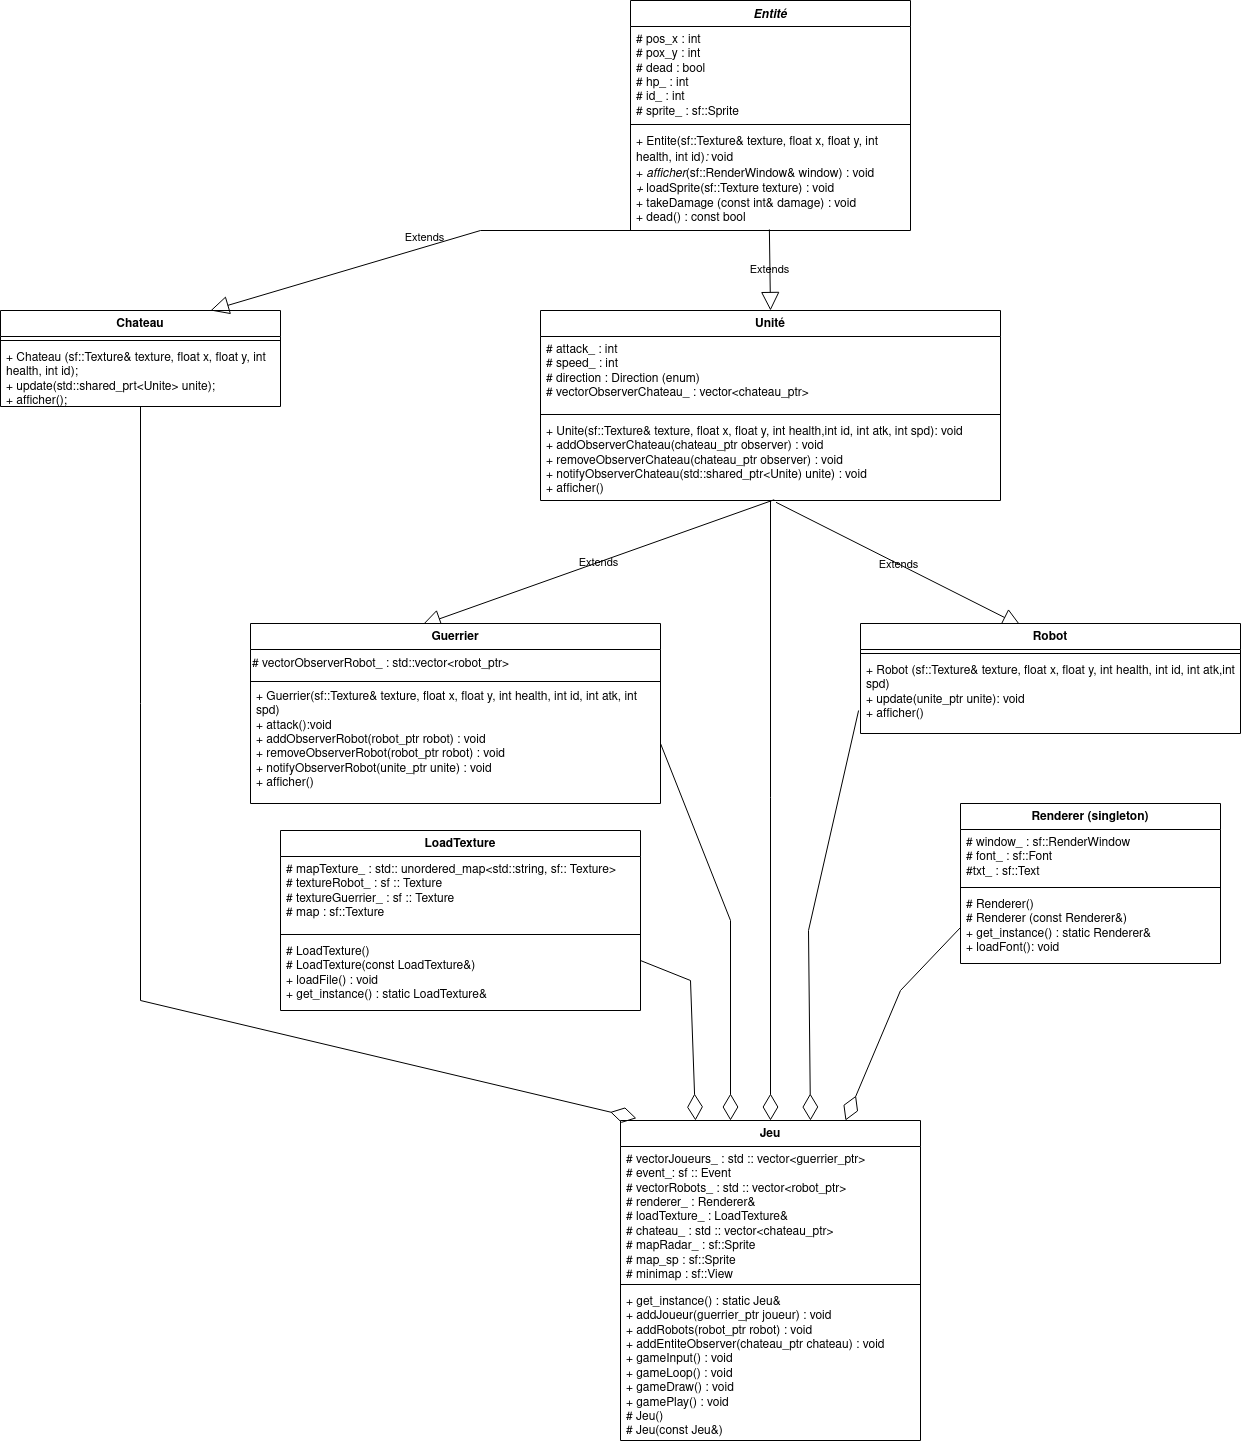

The diagram above was exported from draw.io. Its source (the exported page's mxGraphModel, read from the mxfile embedded in the PNG):
<mxGraphModel dx="2501" dy="689" grid="1" gridSize="10" guides="1" tooltips="1" connect="1" arrows="1" fold="1" page="0" pageScale="1" pageWidth="827" pageHeight="1169" background="#FFFFFF" math="0" shadow="0">
  <root>
    <mxCell id="0" />
    <mxCell id="1" parent="0" />
    <mxCell id="5ReDZGff8v_GtQ22mmbG-1" value="Unité" style="swimlane;fontStyle=1;align=center;verticalAlign=top;childLayout=stackLayout;horizontal=1;startSize=26;horizontalStack=0;resizeParent=1;resizeParentMax=0;resizeLast=0;collapsible=1;marginBottom=0;whiteSpace=wrap;html=1;rounded=0;labelBackgroundColor=none;" parent="1" vertex="1">
      <mxGeometry x="120" y="570" width="460" height="190" as="geometry" />
    </mxCell>
    <mxCell id="5ReDZGff8v_GtQ22mmbG-2" value="&lt;div&gt;# attack_ : int&lt;/div&gt;&lt;div&gt;# speed_ : int&lt;/div&gt;&lt;div&gt;# direction : Direction (enum)&lt;/div&gt;&lt;div&gt;# vectorObserverChateau_ : vector&amp;lt;chateau_ptr&amp;gt;&lt;br&gt;&lt;/div&gt;&lt;div&gt;&lt;br&gt;&lt;/div&gt;&lt;div&gt;&lt;br&gt;&lt;/div&gt;" style="text;strokeColor=none;fillColor=none;align=left;verticalAlign=top;spacingLeft=4;spacingRight=4;overflow=hidden;rotatable=0;points=[[0,0.5],[1,0.5]];portConstraint=eastwest;whiteSpace=wrap;html=1;rounded=0;labelBackgroundColor=none;" parent="5ReDZGff8v_GtQ22mmbG-1" vertex="1">
      <mxGeometry y="26" width="460" height="74" as="geometry" />
    </mxCell>
    <mxCell id="5ReDZGff8v_GtQ22mmbG-3" value="" style="line;strokeWidth=1;fillColor=none;align=left;verticalAlign=middle;spacingTop=-1;spacingLeft=3;spacingRight=3;rotatable=0;labelPosition=right;points=[];portConstraint=eastwest;rounded=0;labelBackgroundColor=none;" parent="5ReDZGff8v_GtQ22mmbG-1" vertex="1">
      <mxGeometry y="100" width="460" height="8" as="geometry" />
    </mxCell>
    <mxCell id="5ReDZGff8v_GtQ22mmbG-4" value="&lt;div&gt;+ Unite(sf::Texture&amp;amp; texture, float x, float y, int health,int id, int atk, int spd): void&lt;/div&gt;&lt;div&gt;+ addObserverChateau(chateau_ptr observer) : void&lt;/div&gt;&lt;div&gt;+ removeObserverChateau(chateau_ptr observer) : void&lt;/div&gt;&lt;div&gt;+ notifyObserverChateau(std::shared_ptr&amp;lt;Unite) unite) : void&lt;/div&gt;&lt;div&gt;+ afficher()&lt;br&gt;&lt;/div&gt;" style="text;strokeColor=none;fillColor=none;align=left;verticalAlign=top;spacingLeft=4;spacingRight=4;overflow=hidden;rotatable=0;points=[[0,0.5],[1,0.5]];portConstraint=eastwest;whiteSpace=wrap;html=1;rounded=0;labelBackgroundColor=none;" parent="5ReDZGff8v_GtQ22mmbG-1" vertex="1">
      <mxGeometry y="108" width="460" height="82" as="geometry" />
    </mxCell>
    <mxCell id="5ReDZGff8v_GtQ22mmbG-5" value="Extends" style="endArrow=block;endSize=16;endFill=0;html=1;rounded=0;exitX=0.508;exitY=0.991;exitDx=0;exitDy=0;entryX=0.419;entryY=0.008;entryDx=0;entryDy=0;entryPerimeter=0;exitPerimeter=0;labelBackgroundColor=none;fontColor=default;" parent="1" source="5ReDZGff8v_GtQ22mmbG-4" target="5ReDZGff8v_GtQ22mmbG-15" edge="1">
      <mxGeometry width="160" relative="1" as="geometry">
        <mxPoint y="1063" as="sourcePoint" />
        <mxPoint x="-200" y="973" as="targetPoint" />
      </mxGeometry>
    </mxCell>
    <mxCell id="5ReDZGff8v_GtQ22mmbG-15" value="Guerrier" style="swimlane;fontStyle=1;align=center;verticalAlign=top;childLayout=stackLayout;horizontal=1;startSize=26;horizontalStack=0;resizeParent=1;resizeParentMax=0;resizeLast=0;collapsible=1;marginBottom=0;whiteSpace=wrap;html=1;rounded=0;labelBackgroundColor=none;" parent="1" vertex="1">
      <mxGeometry x="-170" y="883" width="410" height="180" as="geometry" />
    </mxCell>
    <mxCell id="h7Hf9T3gbfP1Oq7e9Ek7-2" value="&lt;div align=&quot;left&quot;&gt;# vectorObserverRobot_ : std::vector&amp;lt;robot_ptr&amp;gt;&lt;br&gt;&lt;/div&gt;" style="text;html=1;align=left;verticalAlign=middle;resizable=0;points=[];autosize=1;strokeColor=none;fillColor=none;" vertex="1" parent="5ReDZGff8v_GtQ22mmbG-15">
      <mxGeometry y="26" width="410" height="30" as="geometry" />
    </mxCell>
    <mxCell id="5ReDZGff8v_GtQ22mmbG-17" value="" style="line;strokeWidth=1;fillColor=none;align=left;verticalAlign=middle;spacingTop=-1;spacingLeft=3;spacingRight=3;rotatable=0;labelPosition=right;points=[];portConstraint=eastwest;rounded=0;labelBackgroundColor=none;" parent="5ReDZGff8v_GtQ22mmbG-15" vertex="1">
      <mxGeometry y="56" width="410" height="4" as="geometry" />
    </mxCell>
    <mxCell id="5ReDZGff8v_GtQ22mmbG-18" value="+ Guerrier(sf::Texture&amp;amp; texture, float x, float y, int health, int id, int atk, int spd)&lt;br&gt;&lt;div&gt;+ attack():void&lt;/div&gt;&lt;div&gt;+ addObserverRobot(robot_ptr robot) : void&lt;div&gt;+ removeObserverRobot(robot_ptr robot) : void&lt;/div&gt;+ notifyObserverRobot(unite_ptr unite) : void&lt;/div&gt;&lt;div&gt;+ afficher()&lt;br&gt;&lt;/div&gt;&lt;div&gt;&lt;br&gt;&lt;/div&gt;" style="text;strokeColor=none;fillColor=none;align=left;verticalAlign=top;spacingLeft=4;spacingRight=4;overflow=hidden;rotatable=0;points=[[0,0.5],[1,0.5]];portConstraint=eastwest;whiteSpace=wrap;html=1;rounded=0;labelBackgroundColor=none;" parent="5ReDZGff8v_GtQ22mmbG-15" vertex="1">
      <mxGeometry y="60" width="410" height="120" as="geometry" />
    </mxCell>
    <mxCell id="5ReDZGff8v_GtQ22mmbG-60" value="Extends" style="endArrow=block;endSize=16;endFill=0;html=1;rounded=0;entryX=0.422;entryY=0.02;entryDx=0;entryDy=0;entryPerimeter=0;exitX=0.512;exitY=1.022;exitDx=0;exitDy=0;exitPerimeter=0;labelBackgroundColor=none;fontColor=default;" parent="1" source="5ReDZGff8v_GtQ22mmbG-4" target="aIu_Q2CI9E8DXswhRi5F-3" edge="1">
      <mxGeometry width="160" relative="1" as="geometry">
        <mxPoint x="180" y="733" as="sourcePoint" />
        <mxPoint x="418.98" y="950.5" as="targetPoint" />
      </mxGeometry>
    </mxCell>
    <mxCell id="5ReDZGff8v_GtQ22mmbG-63" value="&lt;i&gt;Entité&lt;/i&gt;" style="swimlane;fontStyle=1;align=center;verticalAlign=top;childLayout=stackLayout;horizontal=1;startSize=26;horizontalStack=0;resizeParent=1;resizeParentMax=0;resizeLast=0;collapsible=1;marginBottom=0;whiteSpace=wrap;html=1;rounded=0;labelBackgroundColor=none;" parent="1" vertex="1">
      <mxGeometry x="210" y="260" width="280" height="230" as="geometry" />
    </mxCell>
    <mxCell id="5ReDZGff8v_GtQ22mmbG-64" value="&lt;div&gt;# pos_x : int&lt;/div&gt;&lt;div&gt;&lt;div&gt;# pox_y : int&lt;/div&gt;&lt;div&gt;# dead : bool&lt;/div&gt;&lt;div&gt;# hp_ : int&lt;/div&gt;&lt;div&gt;# id_ : int&lt;br&gt;&lt;/div&gt; &lt;/div&gt;&lt;div&gt;# sprite_ : sf::Sprite&lt;br&gt;&lt;/div&gt;" style="text;strokeColor=none;fillColor=none;align=left;verticalAlign=top;spacingLeft=4;spacingRight=4;overflow=hidden;rotatable=0;points=[[0,0.5],[1,0.5]];portConstraint=eastwest;whiteSpace=wrap;html=1;rounded=0;labelBackgroundColor=none;" parent="5ReDZGff8v_GtQ22mmbG-63" vertex="1">
      <mxGeometry y="26" width="280" height="94" as="geometry" />
    </mxCell>
    <mxCell id="5ReDZGff8v_GtQ22mmbG-65" value="" style="line;strokeWidth=1;fillColor=none;align=left;verticalAlign=middle;spacingTop=-1;spacingLeft=3;spacingRight=3;rotatable=0;labelPosition=right;points=[];portConstraint=eastwest;rounded=0;labelBackgroundColor=none;" parent="5ReDZGff8v_GtQ22mmbG-63" vertex="1">
      <mxGeometry y="120" width="280" height="8" as="geometry" />
    </mxCell>
    <mxCell id="5ReDZGff8v_GtQ22mmbG-66" value="+ Entite(sf::Texture&amp;amp; texture, float x, float y, int health, int id)&lt;i&gt;: &lt;/i&gt;void&lt;br&gt;+&amp;nbsp;&lt;i&gt;afficher&lt;/i&gt;(sf::RenderWindow&amp;amp; window) : void&lt;i&gt;&lt;br&gt;&lt;/i&gt;&lt;div&gt;&lt;i&gt;+ &lt;/i&gt;loadSprite(sf::Texture texture) : void&lt;/div&gt;&lt;div&gt;+ takeDamage (const int&amp;amp; damage) : void&lt;/div&gt;&lt;div&gt;+ dead() : const bool&lt;br&gt;&lt;/div&gt;" style="text;strokeColor=none;fillColor=none;align=left;verticalAlign=top;spacingLeft=4;spacingRight=4;overflow=hidden;rotatable=0;points=[[0,0.5],[1,0.5]];portConstraint=eastwest;whiteSpace=wrap;html=1;rounded=0;labelBackgroundColor=none;" parent="5ReDZGff8v_GtQ22mmbG-63" vertex="1">
      <mxGeometry y="128" width="280" height="102" as="geometry" />
    </mxCell>
    <mxCell id="5ReDZGff8v_GtQ22mmbG-95" value="Extends" style="endArrow=block;endSize=16;endFill=0;html=1;rounded=0;entryX=0.5;entryY=0;entryDx=0;entryDy=0;exitX=0.496;exitY=0.99;exitDx=0;exitDy=0;exitPerimeter=0;labelBackgroundColor=none;fontColor=default;" parent="1" source="5ReDZGff8v_GtQ22mmbG-66" target="5ReDZGff8v_GtQ22mmbG-1" edge="1">
      <mxGeometry width="160" relative="1" as="geometry">
        <mxPoint x="340" y="463" as="sourcePoint" />
        <mxPoint x="-229" y="970" as="targetPoint" />
      </mxGeometry>
    </mxCell>
    <mxCell id="aIu_Q2CI9E8DXswhRi5F-3" value="Robot" style="swimlane;fontStyle=1;align=center;verticalAlign=top;childLayout=stackLayout;horizontal=1;startSize=26;horizontalStack=0;resizeParent=1;resizeParentMax=0;resizeLast=0;collapsible=1;marginBottom=0;whiteSpace=wrap;html=1;rounded=0;labelBackgroundColor=none;" parent="1" vertex="1">
      <mxGeometry x="440" y="883" width="380" height="110" as="geometry" />
    </mxCell>
    <mxCell id="aIu_Q2CI9E8DXswhRi5F-5" value="" style="line;strokeWidth=1;fillColor=none;align=left;verticalAlign=middle;spacingTop=-1;spacingLeft=3;spacingRight=3;rotatable=0;labelPosition=right;points=[];portConstraint=eastwest;rounded=0;labelBackgroundColor=none;" parent="aIu_Q2CI9E8DXswhRi5F-3" vertex="1">
      <mxGeometry y="26" width="380" height="8" as="geometry" />
    </mxCell>
    <mxCell id="aIu_Q2CI9E8DXswhRi5F-6" value="+ Robot (sf::Texture&amp;amp; texture, float x, float y, int health, int id, int atk,int spd)&lt;br&gt;&lt;div&gt;+ update(unite_ptr unite): void&lt;br&gt;&lt;/div&gt;&lt;div&gt;+ afficher()&lt;/div&gt;" style="text;strokeColor=none;fillColor=none;align=left;verticalAlign=top;spacingLeft=4;spacingRight=4;overflow=hidden;rotatable=0;points=[[0,0.5],[1,0.5]];portConstraint=eastwest;whiteSpace=wrap;html=1;rounded=0;labelBackgroundColor=none;" parent="aIu_Q2CI9E8DXswhRi5F-3" vertex="1">
      <mxGeometry y="34" width="380" height="76" as="geometry" />
    </mxCell>
    <mxCell id="aIu_Q2CI9E8DXswhRi5F-21" value="Jeu" style="swimlane;fontStyle=1;align=center;verticalAlign=top;childLayout=stackLayout;horizontal=1;startSize=26;horizontalStack=0;resizeParent=1;resizeParentMax=0;resizeLast=0;collapsible=1;marginBottom=0;whiteSpace=wrap;html=1;rounded=0;labelBackgroundColor=none;" parent="1" vertex="1">
      <mxGeometry x="200" y="1380" width="300" height="320" as="geometry" />
    </mxCell>
    <mxCell id="aIu_Q2CI9E8DXswhRi5F-22" value="# vectorJoueurs_ : std :: vector&amp;lt;guerrier_ptr&amp;gt;&lt;br&gt;# event_: sf :: Event&lt;br&gt;# vectorRobots_ : std :: vector&amp;lt;robot_ptr&amp;gt;&lt;br&gt;# renderer_ : Renderer&amp;amp;&lt;br&gt;&lt;div&gt;# loadTexture_ : LoadTexture&amp;amp;&lt;/div&gt;&lt;div&gt;# chateau_ : std :: vector&amp;lt;chateau_ptr&amp;gt;&lt;/div&gt;&lt;div&gt;# mapRadar_ : sf::Sprite&lt;/div&gt;&lt;div&gt;# map_sp : sf::Sprite&lt;/div&gt;&lt;div&gt;# minimap : sf::View&lt;br&gt;&lt;/div&gt;&lt;div&gt;&lt;br&gt;&lt;/div&gt;&lt;div&gt;&lt;br&gt;&lt;/div&gt;" style="text;strokeColor=none;fillColor=none;align=left;verticalAlign=top;spacingLeft=4;spacingRight=4;overflow=hidden;rotatable=0;points=[[0,0.5],[1,0.5]];portConstraint=eastwest;whiteSpace=wrap;html=1;rounded=0;labelBackgroundColor=none;" parent="aIu_Q2CI9E8DXswhRi5F-21" vertex="1">
      <mxGeometry y="26" width="300" height="134" as="geometry" />
    </mxCell>
    <mxCell id="aIu_Q2CI9E8DXswhRi5F-23" value="" style="line;strokeWidth=1;fillColor=none;align=left;verticalAlign=middle;spacingTop=-1;spacingLeft=3;spacingRight=3;rotatable=0;labelPosition=right;points=[];portConstraint=eastwest;rounded=0;labelBackgroundColor=none;" parent="aIu_Q2CI9E8DXswhRi5F-21" vertex="1">
      <mxGeometry y="160" width="300" height="8" as="geometry" />
    </mxCell>
    <mxCell id="aIu_Q2CI9E8DXswhRi5F-24" value="+ get_instance() : static Jeu&amp;amp;&lt;br&gt;+ addJoueur(guerrier_ptr joueur) : void&lt;br&gt;&lt;div&gt;+ addRobots(robot_ptr robot) : void&lt;/div&gt;&lt;div&gt;+ addEntiteObserver(chateau_ptr chateau) : void&lt;/div&gt;&lt;div&gt;+ gameInput() : void&lt;/div&gt;&lt;div&gt;+ gameLoop() : void&lt;/div&gt;&lt;div&gt;+ gameDraw() : void&lt;/div&gt;&lt;div&gt;+ gamePlay() : void&lt;/div&gt;# Jeu()&lt;br&gt;# Jeu(const Jeu&amp;amp;)" style="text;strokeColor=none;fillColor=none;align=left;verticalAlign=top;spacingLeft=4;spacingRight=4;overflow=hidden;rotatable=0;points=[[0,0.5],[1,0.5]];portConstraint=eastwest;whiteSpace=wrap;html=1;rounded=0;labelBackgroundColor=none;" parent="aIu_Q2CI9E8DXswhRi5F-21" vertex="1">
      <mxGeometry y="168" width="300" height="152" as="geometry" />
    </mxCell>
    <mxCell id="aIu_Q2CI9E8DXswhRi5F-39" value="Renderer (singleton)" style="swimlane;fontStyle=1;align=center;verticalAlign=top;childLayout=stackLayout;horizontal=1;startSize=26;horizontalStack=0;resizeParent=1;resizeParentMax=0;resizeLast=0;collapsible=1;marginBottom=0;whiteSpace=wrap;html=1;rounded=0;labelBackgroundColor=none;" parent="1" vertex="1">
      <mxGeometry x="540" y="1063" width="260" height="160" as="geometry" />
    </mxCell>
    <mxCell id="aIu_Q2CI9E8DXswhRi5F-40" value="# window_ : sf::RenderWindow&lt;br&gt;# font_ : sf::Font&lt;br&gt;#txt_ : sf::Text" style="text;strokeColor=none;fillColor=none;align=left;verticalAlign=top;spacingLeft=4;spacingRight=4;overflow=hidden;rotatable=0;points=[[0,0.5],[1,0.5]];portConstraint=eastwest;whiteSpace=wrap;html=1;rounded=0;labelBackgroundColor=none;" parent="aIu_Q2CI9E8DXswhRi5F-39" vertex="1">
      <mxGeometry y="26" width="260" height="54" as="geometry" />
    </mxCell>
    <mxCell id="aIu_Q2CI9E8DXswhRi5F-41" value="" style="line;strokeWidth=1;fillColor=none;align=left;verticalAlign=middle;spacingTop=-1;spacingLeft=3;spacingRight=3;rotatable=0;labelPosition=right;points=[];portConstraint=eastwest;rounded=0;labelBackgroundColor=none;" parent="aIu_Q2CI9E8DXswhRi5F-39" vertex="1">
      <mxGeometry y="80" width="260" height="8" as="geometry" />
    </mxCell>
    <mxCell id="aIu_Q2CI9E8DXswhRi5F-42" value="# Renderer()&lt;br&gt;# Renderer (const Renderer&amp;amp;)&lt;br&gt;+ get_instance() : static Renderer&amp;amp;&lt;br&gt;+ loadFont(): void&lt;br&gt;" style="text;strokeColor=none;fillColor=none;align=left;verticalAlign=top;spacingLeft=4;spacingRight=4;overflow=hidden;rotatable=0;points=[[0,0.5],[1,0.5]];portConstraint=eastwest;whiteSpace=wrap;html=1;rounded=0;labelBackgroundColor=none;" parent="aIu_Q2CI9E8DXswhRi5F-39" vertex="1">
      <mxGeometry y="88" width="260" height="72" as="geometry" />
    </mxCell>
    <mxCell id="aIu_Q2CI9E8DXswhRi5F-44" value="LoadTexture" style="swimlane;fontStyle=1;align=center;verticalAlign=top;childLayout=stackLayout;horizontal=1;startSize=26;horizontalStack=0;resizeParent=1;resizeParentMax=0;resizeLast=0;collapsible=1;marginBottom=0;whiteSpace=wrap;html=1;rounded=0;labelBackgroundColor=none;" parent="1" vertex="1">
      <mxGeometry x="-140" y="1090" width="360" height="180" as="geometry" />
    </mxCell>
    <mxCell id="aIu_Q2CI9E8DXswhRi5F-45" value="# mapTexture_ : std:: unordered_map&amp;lt;std::string, sf:: Texture&amp;gt;&lt;br&gt;# textureRobot_ : sf :: Texture&lt;br&gt;&lt;div&gt;# textureGuerrier_ : sf :: Texture&lt;/div&gt;&lt;div&gt;# map : sf::Texture&lt;br&gt;&lt;/div&gt;" style="text;strokeColor=none;fillColor=none;align=left;verticalAlign=top;spacingLeft=4;spacingRight=4;overflow=hidden;rotatable=0;points=[[0,0.5],[1,0.5]];portConstraint=eastwest;whiteSpace=wrap;html=1;rounded=0;labelBackgroundColor=none;" parent="aIu_Q2CI9E8DXswhRi5F-44" vertex="1">
      <mxGeometry y="26" width="360" height="74" as="geometry" />
    </mxCell>
    <mxCell id="aIu_Q2CI9E8DXswhRi5F-46" value="" style="line;strokeWidth=1;fillColor=none;align=left;verticalAlign=middle;spacingTop=-1;spacingLeft=3;spacingRight=3;rotatable=0;labelPosition=right;points=[];portConstraint=eastwest;rounded=0;labelBackgroundColor=none;" parent="aIu_Q2CI9E8DXswhRi5F-44" vertex="1">
      <mxGeometry y="100" width="360" height="8" as="geometry" />
    </mxCell>
    <mxCell id="aIu_Q2CI9E8DXswhRi5F-47" value="# LoadTexture()&lt;br&gt;# LoadTexture(const LoadTexture&amp;amp;)&amp;nbsp;&lt;br&gt;+ loadFile() : void&lt;br&gt;+ get_instance() : static LoadTexture&amp;amp;" style="text;strokeColor=none;fillColor=none;align=left;verticalAlign=top;spacingLeft=4;spacingRight=4;overflow=hidden;rotatable=0;points=[[0,0.5],[1,0.5]];portConstraint=eastwest;whiteSpace=wrap;html=1;rounded=0;labelBackgroundColor=none;" parent="aIu_Q2CI9E8DXswhRi5F-44" vertex="1">
      <mxGeometry y="108" width="360" height="72" as="geometry" />
    </mxCell>
    <mxCell id="aIu_Q2CI9E8DXswhRi5F-88" value="" style="endArrow=diamondThin;endFill=0;endSize=24;html=1;rounded=0;entryX=0.5;entryY=0;entryDx=0;entryDy=0;labelBackgroundColor=none;fontColor=default;" parent="1" source="5ReDZGff8v_GtQ22mmbG-4" target="aIu_Q2CI9E8DXswhRi5F-21" edge="1">
      <mxGeometry width="160" relative="1" as="geometry">
        <mxPoint x="300" y="1133" as="sourcePoint" />
        <mxPoint x="460" y="1133" as="targetPoint" />
      </mxGeometry>
    </mxCell>
    <mxCell id="aIu_Q2CI9E8DXswhRi5F-89" value="" style="endArrow=diamondThin;endFill=0;endSize=24;html=1;rounded=0;exitX=0;exitY=0.5;exitDx=0;exitDy=0;labelBackgroundColor=none;fontColor=default;entryX=0.75;entryY=0;entryDx=0;entryDy=0;" parent="1" source="aIu_Q2CI9E8DXswhRi5F-42" target="aIu_Q2CI9E8DXswhRi5F-21" edge="1">
      <mxGeometry width="160" relative="1" as="geometry">
        <mxPoint x="160" y="1143" as="sourcePoint" />
        <mxPoint x="275" y="1380" as="targetPoint" />
        <Array as="points">
          <mxPoint x="480" y="1250" />
        </Array>
      </mxGeometry>
    </mxCell>
    <mxCell id="aIu_Q2CI9E8DXswhRi5F-92" value="" style="endArrow=diamondThin;endFill=0;endSize=24;html=1;rounded=0;exitX=1;exitY=0.306;exitDx=0;exitDy=0;exitPerimeter=0;labelBackgroundColor=none;fontColor=default;entryX=0.25;entryY=0;entryDx=0;entryDy=0;" parent="1" source="aIu_Q2CI9E8DXswhRi5F-47" edge="1" target="aIu_Q2CI9E8DXswhRi5F-21">
      <mxGeometry width="160" relative="1" as="geometry">
        <mxPoint x="109" y="1102" as="sourcePoint" />
        <mxPoint x="204" y="1264" as="targetPoint" />
        <Array as="points">
          <mxPoint x="270" y="1240" />
        </Array>
      </mxGeometry>
    </mxCell>
    <mxCell id="h7Hf9T3gbfP1Oq7e9Ek7-3" value="Chateau" style="swimlane;fontStyle=1;align=center;verticalAlign=top;childLayout=stackLayout;horizontal=1;startSize=26;horizontalStack=0;resizeParent=1;resizeParentMax=0;resizeLast=0;collapsible=1;marginBottom=0;whiteSpace=wrap;html=1;rounded=0;labelBackgroundColor=none;" vertex="1" parent="1">
      <mxGeometry x="-420" y="570" width="280" height="96" as="geometry" />
    </mxCell>
    <mxCell id="h7Hf9T3gbfP1Oq7e9Ek7-5" value="" style="line;strokeWidth=1;fillColor=none;align=left;verticalAlign=middle;spacingTop=-1;spacingLeft=3;spacingRight=3;rotatable=0;labelPosition=right;points=[];portConstraint=eastwest;rounded=0;labelBackgroundColor=none;" vertex="1" parent="h7Hf9T3gbfP1Oq7e9Ek7-3">
      <mxGeometry y="26" width="280" height="8" as="geometry" />
    </mxCell>
    <mxCell id="h7Hf9T3gbfP1Oq7e9Ek7-6" value="&lt;div&gt;+ Chateau (sf::Texture&amp;amp; texture, float x, float y, int health, int id);&lt;/div&gt;&lt;div&gt;+ update(std::shared_prt&amp;lt;Unite&amp;gt; unite);&lt;/div&gt;&lt;div&gt;+ afficher();&lt;br&gt;&lt;/div&gt;" style="text;strokeColor=none;fillColor=none;align=left;verticalAlign=top;spacingLeft=4;spacingRight=4;overflow=hidden;rotatable=0;points=[[0,0.5],[1,0.5]];portConstraint=eastwest;whiteSpace=wrap;html=1;rounded=0;labelBackgroundColor=none;" vertex="1" parent="h7Hf9T3gbfP1Oq7e9Ek7-3">
      <mxGeometry y="34" width="280" height="62" as="geometry" />
    </mxCell>
    <mxCell id="h7Hf9T3gbfP1Oq7e9Ek7-7" value="Extends" style="endArrow=block;endSize=16;endFill=0;html=1;rounded=0;labelBackgroundColor=none;fontColor=default;entryX=0.75;entryY=0;entryDx=0;entryDy=0;" edge="1" parent="1" target="h7Hf9T3gbfP1Oq7e9Ek7-3">
      <mxGeometry x="0.2273" y="-10" width="160" relative="1" as="geometry">
        <mxPoint x="350" y="490" as="sourcePoint" />
        <mxPoint x="-275.3333333333333" y="560" as="targetPoint" />
        <Array as="points">
          <mxPoint x="60" y="490" />
        </Array>
        <mxPoint x="5" y="-1" as="offset" />
      </mxGeometry>
    </mxCell>
    <mxCell id="h7Hf9T3gbfP1Oq7e9Ek7-12" value="" style="endArrow=diamondThin;endFill=0;endSize=24;html=1;rounded=0;labelBackgroundColor=none;fontColor=default;entryX=0.053;entryY=-0.007;entryDx=0;entryDy=0;entryPerimeter=0;" edge="1" parent="1" source="h7Hf9T3gbfP1Oq7e9Ek7-6" target="aIu_Q2CI9E8DXswhRi5F-21">
      <mxGeometry width="160" relative="1" as="geometry">
        <mxPoint x="140" y="1210" as="sourcePoint" />
        <mxPoint x="285" y="1390" as="targetPoint" />
        <Array as="points">
          <mxPoint x="-280" y="1260" />
        </Array>
      </mxGeometry>
    </mxCell>
    <mxCell id="h7Hf9T3gbfP1Oq7e9Ek7-14" value="" style="endArrow=diamondThin;endFill=0;endSize=24;html=1;rounded=0;exitX=1;exitY=0.5;exitDx=0;exitDy=0;labelBackgroundColor=none;fontColor=default;" edge="1" parent="1" source="5ReDZGff8v_GtQ22mmbG-18">
      <mxGeometry width="160" relative="1" as="geometry">
        <mxPoint x="230" y="1210" as="sourcePoint" />
        <mxPoint x="310" y="1380" as="targetPoint" />
        <Array as="points">
          <mxPoint x="310" y="1180" />
        </Array>
      </mxGeometry>
    </mxCell>
    <mxCell id="h7Hf9T3gbfP1Oq7e9Ek7-15" value="" style="endArrow=diamondThin;endFill=0;endSize=24;html=1;rounded=0;exitX=-0.005;exitY=0.697;exitDx=0;exitDy=0;labelBackgroundColor=none;fontColor=default;exitPerimeter=0;" edge="1" parent="1" source="aIu_Q2CI9E8DXswhRi5F-6">
      <mxGeometry width="160" relative="1" as="geometry">
        <mxPoint x="250" y="1013" as="sourcePoint" />
        <mxPoint x="390" y="1380" as="targetPoint" />
        <Array as="points">
          <mxPoint x="388" y="1190" />
        </Array>
      </mxGeometry>
    </mxCell>
  </root>
</mxGraphModel>